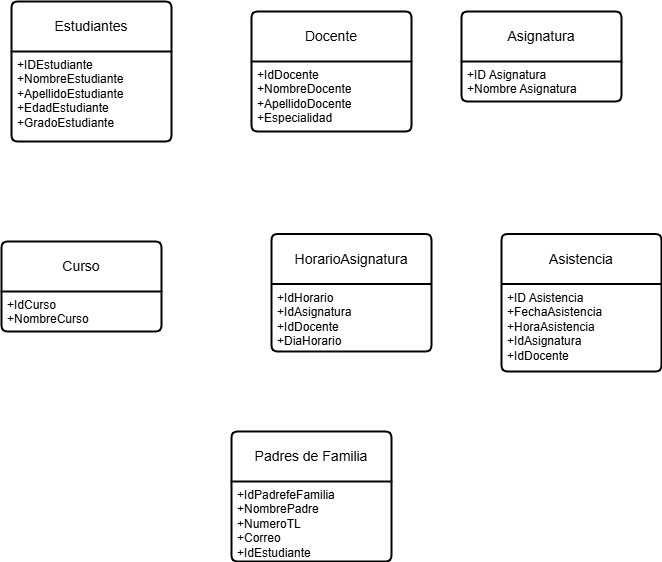

The diagram above was exported from draw.io. Its source (the exported page's mxGraphModel, read from the mxfile embedded in the PNG):
<mxGraphModel dx="2253" dy="785" grid="1" gridSize="10" guides="1" tooltips="1" connect="1" arrows="1" fold="1" page="1" pageScale="1" pageWidth="827" pageHeight="1169" math="0" shadow="0">
  <root>
    <mxCell id="TbF5mx3rGneJ9xJ_lC80-0" />
    <mxCell id="TbF5mx3rGneJ9xJ_lC80-1" parent="TbF5mx3rGneJ9xJ_lC80-0" />
    <mxCell id="TbF5mx3rGneJ9xJ_lC80-2" value="Estudiantes" style="swimlane;childLayout=stackLayout;horizontal=1;startSize=50;horizontalStack=0;rounded=1;fontSize=14;fontStyle=0;strokeWidth=2;resizeParent=0;resizeLast=1;shadow=0;dashed=0;align=center;arcSize=4;whiteSpace=wrap;html=1;" parent="TbF5mx3rGneJ9xJ_lC80-1" vertex="1">
      <mxGeometry x="-290" y="100" width="160" height="140" as="geometry" />
    </mxCell>
    <mxCell id="TbF5mx3rGneJ9xJ_lC80-3" value="+IDEstudiante&lt;br&gt;+NombreEstudiante&lt;br&gt;+ApellidoEstudiante&lt;br&gt;+EdadEstudiante&lt;br&gt;+GradoEstudiante&lt;div&gt;&lt;br&gt;&lt;/div&gt;&lt;div&gt;&lt;br&gt;&lt;br&gt;&lt;/div&gt;" style="align=left;strokeColor=none;fillColor=none;spacingLeft=4;fontSize=12;verticalAlign=top;resizable=0;rotatable=0;part=1;html=1;" parent="TbF5mx3rGneJ9xJ_lC80-2" vertex="1">
      <mxGeometry y="50" width="160" height="90" as="geometry" />
    </mxCell>
    <mxCell id="TbF5mx3rGneJ9xJ_lC80-4" value="Padres de Familia" style="swimlane;childLayout=stackLayout;horizontal=1;startSize=50;horizontalStack=0;rounded=1;fontSize=14;fontStyle=0;strokeWidth=2;resizeParent=0;resizeLast=1;shadow=0;dashed=0;align=center;arcSize=4;whiteSpace=wrap;html=1;" parent="TbF5mx3rGneJ9xJ_lC80-1" vertex="1">
      <mxGeometry x="-70" y="530" width="160" height="130" as="geometry" />
    </mxCell>
    <mxCell id="TbF5mx3rGneJ9xJ_lC80-5" value="+IdPadrefeFamilia&lt;br&gt;+NombrePadre&lt;br&gt;+NumeroTL&lt;br&gt;&lt;div&gt;+Correo&lt;br&gt;+IdEstudiante&lt;br&gt;&lt;/div&gt;" style="align=left;strokeColor=none;fillColor=none;spacingLeft=4;fontSize=12;verticalAlign=top;resizable=0;rotatable=0;part=1;html=1;" parent="TbF5mx3rGneJ9xJ_lC80-4" vertex="1">
      <mxGeometry y="50" width="160" height="80" as="geometry" />
    </mxCell>
    <mxCell id="TbF5mx3rGneJ9xJ_lC80-6" value="Docente" style="swimlane;childLayout=stackLayout;horizontal=1;startSize=50;horizontalStack=0;rounded=1;fontSize=14;fontStyle=0;strokeWidth=2;resizeParent=0;resizeLast=1;shadow=0;dashed=0;align=center;arcSize=4;whiteSpace=wrap;html=1;" parent="TbF5mx3rGneJ9xJ_lC80-1" vertex="1">
      <mxGeometry x="-50" y="110" width="160" height="120" as="geometry" />
    </mxCell>
    <mxCell id="TbF5mx3rGneJ9xJ_lC80-7" value="+IdDocente&lt;br&gt;+NombreDocente&lt;br&gt;+ApellidoDocente&lt;br&gt;+Especialidad&lt;br&gt;&lt;br&gt;&lt;div&gt;&lt;br&gt;&lt;/div&gt;" style="align=left;strokeColor=none;fillColor=none;spacingLeft=4;fontSize=12;verticalAlign=top;resizable=0;rotatable=0;part=1;html=1;" parent="TbF5mx3rGneJ9xJ_lC80-6" vertex="1">
      <mxGeometry y="50" width="160" height="70" as="geometry" />
    </mxCell>
    <mxCell id="TbF5mx3rGneJ9xJ_lC80-8" value="Curso" style="swimlane;childLayout=stackLayout;horizontal=1;startSize=50;horizontalStack=0;rounded=1;fontSize=14;fontStyle=0;strokeWidth=2;resizeParent=0;resizeLast=1;shadow=0;dashed=0;align=center;arcSize=4;whiteSpace=wrap;html=1;" parent="TbF5mx3rGneJ9xJ_lC80-1" vertex="1">
      <mxGeometry x="-300" y="340" width="160" height="90" as="geometry" />
    </mxCell>
    <mxCell id="TbF5mx3rGneJ9xJ_lC80-9" value="&lt;div&gt;+IdCurso&lt;/div&gt;&lt;div&gt;+NombreCurso&lt;/div&gt;&lt;div&gt;&lt;br&gt;&lt;/div&gt;" style="align=left;strokeColor=none;fillColor=none;spacingLeft=4;fontSize=12;verticalAlign=top;resizable=0;rotatable=0;part=1;html=1;" parent="TbF5mx3rGneJ9xJ_lC80-8" vertex="1">
      <mxGeometry y="50" width="160" height="40" as="geometry" />
    </mxCell>
    <mxCell id="TbF5mx3rGneJ9xJ_lC80-10" value="Asignatura" style="swimlane;childLayout=stackLayout;horizontal=1;startSize=50;horizontalStack=0;rounded=1;fontSize=14;fontStyle=0;strokeWidth=2;resizeParent=0;resizeLast=1;shadow=0;dashed=0;align=center;arcSize=4;whiteSpace=wrap;html=1;" parent="TbF5mx3rGneJ9xJ_lC80-1" vertex="1">
      <mxGeometry x="160" y="110" width="160" height="90" as="geometry" />
    </mxCell>
    <mxCell id="TbF5mx3rGneJ9xJ_lC80-11" value="&lt;div&gt;+ID Asignatura&lt;/div&gt;&lt;div&gt;+Nombre Asignatura&lt;/div&gt;&lt;div&gt;&lt;br&gt;&lt;/div&gt;" style="align=left;strokeColor=none;fillColor=none;spacingLeft=4;fontSize=12;verticalAlign=top;resizable=0;rotatable=0;part=1;html=1;" parent="TbF5mx3rGneJ9xJ_lC80-10" vertex="1">
      <mxGeometry y="50" width="160" height="40" as="geometry" />
    </mxCell>
    <mxCell id="Qt_SNKK7Q3q_4RDK90ad-0" value="&lt;div&gt;HorarioAsignatura&lt;/div&gt;" style="swimlane;childLayout=stackLayout;horizontal=1;startSize=50;horizontalStack=0;rounded=1;fontSize=14;fontStyle=0;strokeWidth=2;resizeParent=0;resizeLast=1;shadow=0;dashed=0;align=center;arcSize=4;whiteSpace=wrap;html=1;" parent="TbF5mx3rGneJ9xJ_lC80-1" vertex="1">
      <mxGeometry x="-30" y="332.5" width="160" height="117.5" as="geometry" />
    </mxCell>
    <mxCell id="Qt_SNKK7Q3q_4RDK90ad-1" value="&lt;div&gt;+IdHorario&lt;/div&gt;&lt;div&gt;+IdAsignatura&lt;/div&gt;&lt;div&gt;+IdDocente&lt;/div&gt;&lt;div&gt;+DiaHorario&lt;br&gt;&lt;/div&gt;" style="align=left;strokeColor=none;fillColor=none;spacingLeft=4;fontSize=12;verticalAlign=top;resizable=0;rotatable=0;part=1;html=1;" parent="Qt_SNKK7Q3q_4RDK90ad-0" vertex="1">
      <mxGeometry y="50" width="160" height="67.5" as="geometry" />
    </mxCell>
    <mxCell id="FRZXTN3uf9Mf54uiPS-I-0" value="Asistencia" style="swimlane;childLayout=stackLayout;horizontal=1;startSize=50;horizontalStack=0;rounded=1;fontSize=14;fontStyle=0;strokeWidth=2;resizeParent=0;resizeLast=1;shadow=0;dashed=0;align=center;arcSize=4;whiteSpace=wrap;html=1;" parent="TbF5mx3rGneJ9xJ_lC80-1" vertex="1">
      <mxGeometry x="200" y="332.5" width="160" height="137.5" as="geometry" />
    </mxCell>
    <mxCell id="FRZXTN3uf9Mf54uiPS-I-1" value="&lt;div&gt;+ID Asistencia&lt;/div&gt;&lt;div&gt;+FechaAsistencia&lt;br&gt;+HoraAsistencia&lt;/div&gt;&lt;div&gt;+IdAsignatura&lt;/div&gt;&lt;div&gt;+IdDocente&lt;br&gt;&lt;/div&gt;" style="align=left;strokeColor=none;fillColor=none;spacingLeft=4;fontSize=12;verticalAlign=top;resizable=0;rotatable=0;part=1;html=1;" parent="FRZXTN3uf9Mf54uiPS-I-0" vertex="1">
      <mxGeometry y="50" width="160" height="87.5" as="geometry" />
    </mxCell>
  </root>
</mxGraphModel>